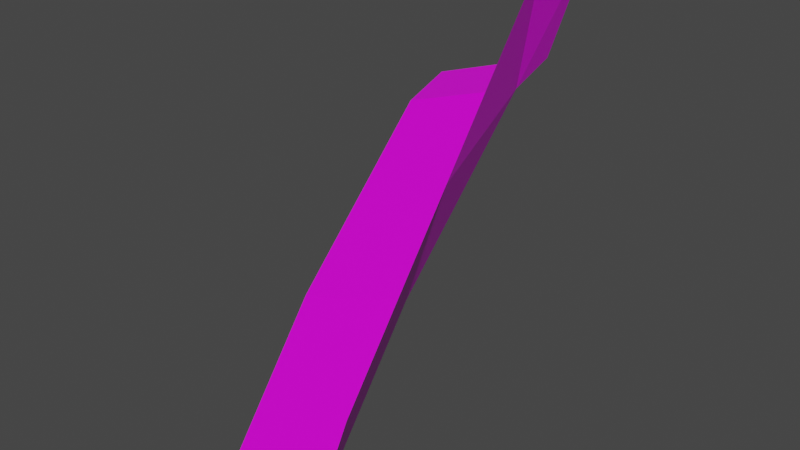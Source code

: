 # Source: laderaEnd.blend  (saved by Blender 2.91.10; exported with 4.5.12 LTS)
import bpy
from mathutils import Matrix  # noqa: F401  (used for matrix-valued properties, if any)

bpy.ops.wm.read_factory_settings(use_empty=True)
scene = bpy.context.scene
scene.name = 'Scene'

# ---- collections
col_collection = bpy.data.collections.new('Collection'); scene.collection.children.link(col_collection)

# ---- images (referenced by path relative to the original .blend; pixels are not part of the script)
import os
ASSET_DIR = os.environ.get("B2B_ASSET_DIR", "")  # directory of the original .blend (textures are referenced by path, not embedded)
HERE = os.path.dirname(os.path.abspath(__file__))  # packed textures are extracted next to this script under _unpacked/

def load_image(name, relpath, width, height, colorspace="sRGB"):
    """Load a texture the original file referenced (path relative to the .blend, or extracted next to this script)."""
    p = next((c for c in (os.path.join(HERE, relpath), os.path.join(ASSET_DIR, relpath)) if relpath and os.path.exists(c)), "")
    if p:
        img = bpy.data.images.load(p, check_existing=True)
        img.name = name
    else:  # same state as the original file: an image datablock whose file is absent (Cycles renders it pink)
        img = bpy.data.images.new(name, width, height)
        img.source = "FILE"
        img.filepath = "//" + (relpath or name)
    img.colorspace_settings.name = colorspace
    return img
img_tileset_png_001 = load_image('Tileset.png.001', 'Tileset.png', 1024, 1024, 'sRGB')

# ---- materials (node trees are filled in below, after node groups)
mat_material = bpy.data.materials.new('Material')
mat_material.alpha_threshold = 0.0
mat_material.use_transparent_shadow = False
mat_material.line_color = (0.0, 0.0, 0.0, 1.0)

# ---- material node trees
mat_material.use_nodes = True; mat_material.node_tree.nodes.clear()
_N = mat_material.node_tree.nodes; _L = mat_material.node_tree.links
n0 = _N.new('ShaderNodeOutputMaterial'); n0.name = 'Material Output'; n0.location = (300, 300)
n1 = _N.new('ShaderNodeBsdfPrincipled'); n1.name = 'Principled BSDF'; n1.location = (10, 300)
n1.distribution = 'GGX'
n1.subsurface_method = 'BURLEY'
n1.inputs[2].default_value = 0.4
n1.inputs[3].default_value = 1.45
n1.inputs[27].default_value = (0.0, 0.0, 0.0, 1.0)
n1.inputs[28].default_value = 1.0
n2 = _N.new('ShaderNodeTexImage'); n2.name = 'Image Texture'; n2.location = (-346, 214)
n2.image = img_tileset_png_001
n2.extension = 'EXTEND'
_L.new(n1.outputs[0], n0.inputs[0])
_L.new(n2.outputs[0], n1.inputs[0])
n0.is_active_output = True

# ---- world
world_world = bpy.data.worlds.new('World'); scene.world = world_world
world_world.use_nodes = True; world_world.node_tree.nodes.clear()
_N = world_world.node_tree.nodes; _L = world_world.node_tree.links
n0 = _N.new('ShaderNodeOutputWorld'); n0.name = 'World Output'; n0.location = (300, 300)
n1 = _N.new('ShaderNodeBackground'); n1.name = 'Background'; n1.location = (10, 300)
n1.inputs[0].default_value = (0.05088, 0.05088, 0.05088, 1.0)
_L.new(n1.outputs[0], n0.inputs[0])
n0.is_active_output = True
world_world.color = (0.05088, 0.05088, 0.05088)
world_world.use_sun_shadow = False
world_world.sun_shadow_jitter_overblur = 0.0

# ---- meshes
me_cube = bpy.data.meshes.new('Cube')
me_cube.from_pydata([(0.0, 0.5, 0.5), (-3.129e-07, 0.35, 0.45), (-3.129e-07, -0.5, -0.5), (-3.129e-07, -0.125, -0.01), (0.5, -0.5, 0.0), (0.375, -0.5, -0.375), (0.5, 0.5, 1.0), (0.375, 0.5, 0.625), (0.5, -0.125, 0.49), (0.5, 0.25, 0.98), (0.375, 0.35, 0.575), (0.375, -0.125, 0.115)], [], [(7, 0, 10), (1, 10, 0), (3, 10, 1), (10, 3, 11), (5, 11, 3), (3, 2, 5), (5, 4, 11), (8, 11, 4), (11, 8, 10), (8, 9, 10), (6, 7, 10), (6, 10, 9)])
_uv = me_cube.uv_layers.new(name='UVMap')
_uv.uv.foreach_set('vector', [0.9924, 0.07794, 0.9998, 0.07794, 0.9924, 0.07526, 0.9998, 0.07526, 0.9924, 0.07526, 0.9998, 0.07794, 0.9998, 0.008133, 0.9923, 0.01531, 0.9998, 0.01531, 0.9923, 0.01531, 0.9998, 0.008133, 0.9923, 0.008133, 0.9923, 0.0003125, 0.9923, 0.008133, 0.9998, 0.008133, 0.9998, 0.008133, 0.9998, 0.0003125, 0.9923, 0.0003125, 0.9388, 0.009883, 0.9422, 0.01551, 0.9488, 0.009883, 0.9518, 0.01551, 0.9488, 0.009883, 0.9422, 0.01551, 0.9388, 0.009883, 0.9422, 0.01551, 0.9488, 0.009883, 0.9422, 0.01551, 0.9518, 0.01551, 0.9488, 0.009883, 0.953, 0.01545, 0.953, 0.009941, 0.9494, 0.009941, 0.953, 0.01545, 0.9494, 0.009941, 0.9494, 0.01545])
me_cube.materials.append(mat_material)
me_cube.use_remesh_preserve_volume = False
me_cube.use_remesh_preserve_attributes = False
me_cube.use_mirror_vertex_groups = False
me_cube.update()

# ---- objects
ob_cube = bpy.data.objects.new('Cube', me_cube)

# ---- transforms, parenting, visibility, modifiers, constraints
ob_cube.location = (0.0, 0.0, 0.0)
ob_cube.lock_rotations_4d = False
ob_cube.empty_display_type = 'ARROWS'
ob_cube.lineart.crease_threshold = 0.0

# ---- collection membership
col_collection.objects.link(ob_cube)

# ---- scene / render settings (as saved in the file)
scene.frame_start = 1; scene.frame_end = 250; scene.frame_set(1)
scene.render.engine = 'BLENDER_EEVEE_NEXT'
scene.cycles.use_denoising = False
scene.cycles.samples = 128
scene.cycles.sampling_pattern = 'TABULATED_SOBOL'
scene.cycles.use_adaptive_sampling = False
scene.cycles.use_light_tree = False
scene.view_settings.view_transform = 'Filmic'
bpy.context.view_layer.update()

# ---- added for rendering (the .blend has no active camera and no usable light): camera, sun
cam_auto = bpy.data.cameras.new('AutoCamera')
cam_auto.lens = 50.0
cam_auto.sensor_width = 36.0
cam_auto.clip_end = 1000.0
ob_auto_camera = bpy.data.objects.new('AutoCamera', cam_auto)
scene.collection.objects.link(ob_auto_camera)
ob_auto_camera.location = (1.98094, -2.07712, 1.63475)
ob_auto_camera.rotation_euler = (1.09748, -7.21219e-08, 0.694738)
scene.camera = ob_auto_camera
light_auto_sun = bpy.data.lights.new('AutoSun', 'SUN')
light_auto_sun.energy = 3.0
light_auto_sun.angle = 0.0523599
ob_auto_sun = bpy.data.objects.new('AutoSun', light_auto_sun)
scene.collection.objects.link(ob_auto_sun)
ob_auto_sun.rotation_euler = (0.872665, 0.174533, 0.523599)
bpy.context.view_layer.update()
